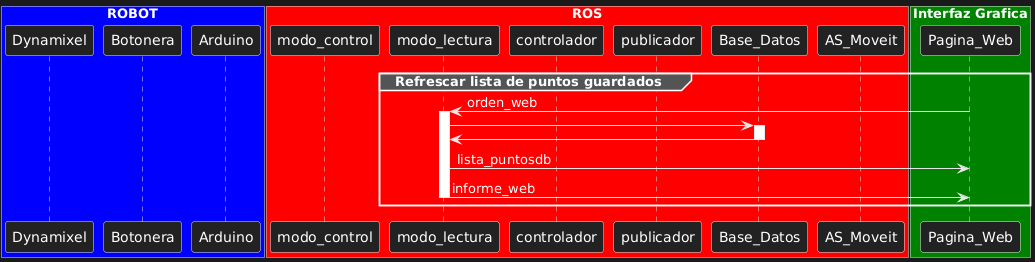

The diagram above was rendered by PlantUML. Its source (embedded in the PNG):
@startuml
box "ROBOT" #Blue

participant Dynamixel
participant Botonera
participant Arduino
end box

box "ROS" #Red

participant modo_control
participant modo_lectura
participant controlador
participant publicador
participant Base_Datos
participant AS_Moveit

end box

box "Interfaz Grafica" #Green

participant Pagina_Web

end box   

    group Refrescar lista de puntos guardados

      Pagina_Web->modo_lectura : orden_web

      activate modo_lectura
        modo_lectura->Base_Datos

        activate Base_Datos
          Base_Datos->modo_lectura
        deactivate Base_Datos
        modo_lectura->Pagina_Web: lista_puntosdb
        modo_lectura->Pagina_Web: informe_web
      deactivate modo_lectura

  end
@enduml